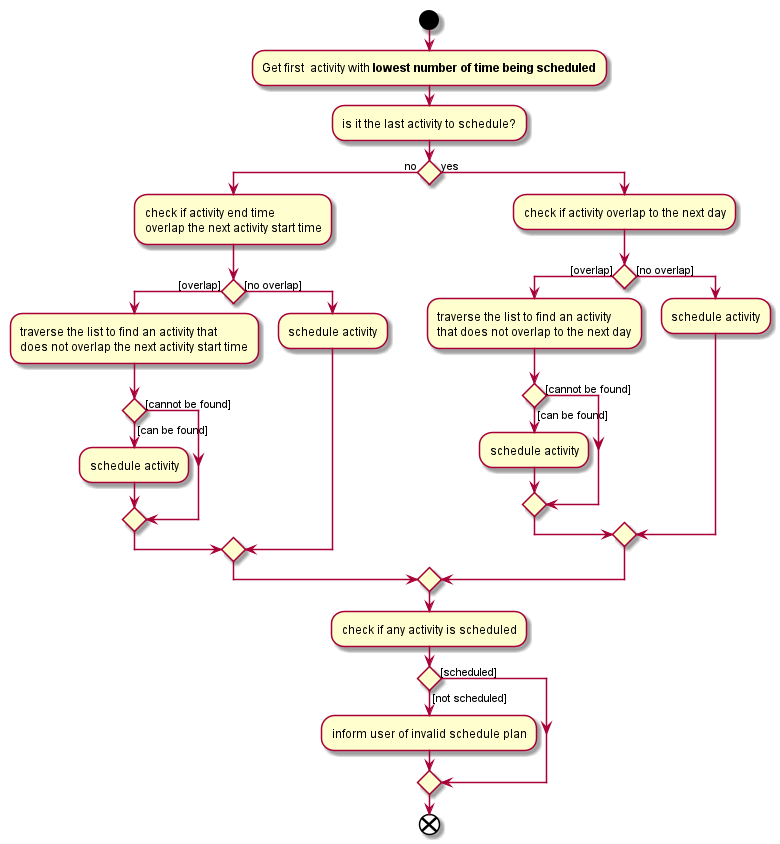

The diagram above was rendered by PlantUML. Its source (embedded in the PNG):
@startuml
start
:Get first  activity with **lowest number of time being scheduled**;

:is it the last activity to schedule?;
    if() then (no)
       :check if activity end time \noverlap the next activity start time;
              if() then ([overlap])
            :traverse the list to find an activity that \ndoes not overlap the next activity start time;
                      if() then ([can be found])
                                      :schedule activity;
                                  else ([cannot be found])
                                  endif
              else([no overlap])
                  :schedule activity;
              endif
    else (yes)
        :check if activity overlap to the next day;
        if() then ([overlap])
            :traverse the list to find an activity \nthat does not overlap to the next day;
                if() then ([can be found])
                                :schedule activity;
                            else ([cannot be found])
                            endif
        else([no overlap])
            :schedule activity;
        endif
    endif;
    :check if any activity is scheduled;
        if() then ([not scheduled])
            :inform user of invalid schedule plan;
        else([scheduled])
        endif
end
@enduml